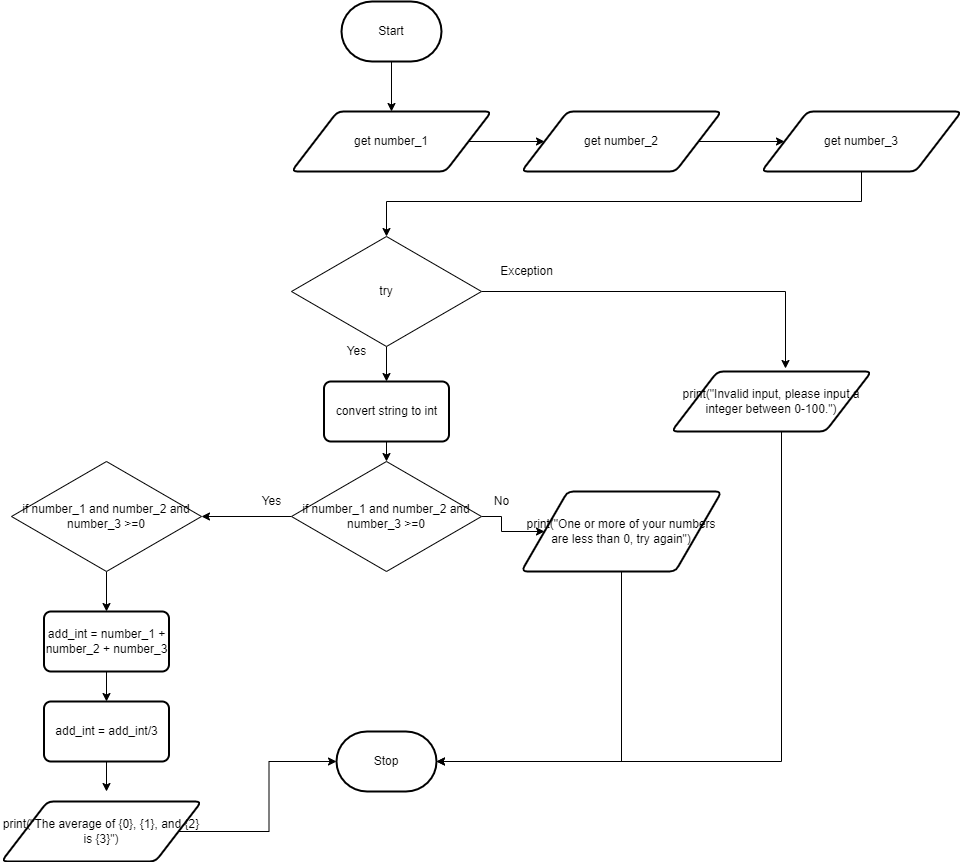

The diagram above was exported from draw.io. Its source (the exported page's mxGraphModel, read from the mxfile embedded in the PNG):
<mxGraphModel dx="1941" dy="363" grid="1" gridSize="10" guides="1" tooltips="1" connect="1" arrows="1" fold="1" page="1" pageScale="1" pageWidth="827" pageHeight="1169" math="0" shadow="0">
  <root>
    <mxCell id="0" />
    <mxCell id="1" parent="0" />
    <mxCell id="4" style="edgeStyle=none;html=1;entryX=0.5;entryY=0;entryDx=0;entryDy=0;" parent="1" source="2" target="3" edge="1">
      <mxGeometry relative="1" as="geometry" />
    </mxCell>
    <mxCell id="2" value="Start" style="strokeWidth=2;html=1;shape=mxgraph.flowchart.terminator;whiteSpace=wrap;" parent="1" vertex="1">
      <mxGeometry x="270" y="70" width="100" height="60" as="geometry" />
    </mxCell>
    <mxCell id="37" style="edgeStyle=none;html=1;" edge="1" parent="1" source="3" target="35">
      <mxGeometry relative="1" as="geometry" />
    </mxCell>
    <mxCell id="3" value="get number_1" style="shape=parallelogram;html=1;strokeWidth=2;perimeter=parallelogramPerimeter;whiteSpace=wrap;rounded=1;arcSize=12;size=0.23;" parent="1" vertex="1">
      <mxGeometry x="220" y="180" width="200" height="60" as="geometry" />
    </mxCell>
    <mxCell id="8" style="edgeStyle=none;html=1;entryX=0.5;entryY=0;entryDx=0;entryDy=0;" parent="1" edge="1">
      <mxGeometry relative="1" as="geometry">
        <mxPoint x="310" y="340" as="sourcePoint" />
        <mxPoint x="315" y="380" as="targetPoint" />
      </mxGeometry>
    </mxCell>
    <mxCell id="9" value="Stop" style="strokeWidth=2;html=1;shape=mxgraph.flowchart.terminator;whiteSpace=wrap;" parent="1" vertex="1">
      <mxGeometry x="265" y="800" width="100" height="60" as="geometry" />
    </mxCell>
    <mxCell id="21" style="edgeStyle=none;html=1;" parent="1" source="18" edge="1">
      <mxGeometry relative="1" as="geometry">
        <mxPoint x="312.5" y="490" as="targetPoint" />
      </mxGeometry>
    </mxCell>
    <mxCell id="55" style="edgeStyle=orthogonalEdgeStyle;rounded=0;html=1;entryX=0.5;entryY=0;entryDx=0;entryDy=0;" edge="1" parent="1" source="18" target="44">
      <mxGeometry relative="1" as="geometry" />
    </mxCell>
    <mxCell id="18" value="convert string to int" style="rounded=1;whiteSpace=wrap;html=1;absoluteArcSize=1;arcSize=14;strokeWidth=2;" parent="1" vertex="1">
      <mxGeometry x="252.5" y="450" width="125" height="60" as="geometry" />
    </mxCell>
    <mxCell id="26" style="edgeStyle=none;html=1;entryX=0.5;entryY=0;entryDx=0;entryDy=0;labelPosition=center;verticalLabelPosition=middle;align=center;verticalAlign=middle;" parent="1" source="25" target="18" edge="1">
      <mxGeometry relative="1" as="geometry" />
    </mxCell>
    <mxCell id="27" style="edgeStyle=orthogonalEdgeStyle;html=1;strokeColor=none;rounded=0;startArrow=none;" parent="1" source="34" edge="1">
      <mxGeometry relative="1" as="geometry">
        <mxPoint x="500" y="335" as="targetPoint" />
      </mxGeometry>
    </mxCell>
    <mxCell id="42" style="edgeStyle=orthogonalEdgeStyle;rounded=0;html=1;entryX=0.57;entryY=-0.05;entryDx=0;entryDy=0;entryPerimeter=0;" edge="1" parent="1" source="25" target="41">
      <mxGeometry relative="1" as="geometry" />
    </mxCell>
    <mxCell id="25" value="try" style="rhombus;whiteSpace=wrap;html=1;" parent="1" vertex="1">
      <mxGeometry x="220" y="305" width="190" height="110" as="geometry" />
    </mxCell>
    <mxCell id="33" value="Yes" style="text;html=1;resizable=0;autosize=1;align=center;verticalAlign=middle;points=[];fillColor=none;strokeColor=none;rounded=0;" parent="1" vertex="1">
      <mxGeometry x="265" y="410" width="40" height="20" as="geometry" />
    </mxCell>
    <mxCell id="38" style="edgeStyle=none;html=1;" edge="1" parent="1" source="35" target="36">
      <mxGeometry relative="1" as="geometry" />
    </mxCell>
    <mxCell id="35" value="get number_2" style="shape=parallelogram;html=1;strokeWidth=2;perimeter=parallelogramPerimeter;whiteSpace=wrap;rounded=1;arcSize=12;size=0.23;" vertex="1" parent="1">
      <mxGeometry x="450" y="180" width="200" height="60" as="geometry" />
    </mxCell>
    <mxCell id="39" style="edgeStyle=orthogonalEdgeStyle;html=1;entryX=0.5;entryY=0;entryDx=0;entryDy=0;rounded=0;" edge="1" parent="1" source="36" target="25">
      <mxGeometry relative="1" as="geometry">
        <Array as="points">
          <mxPoint x="790" y="270" />
          <mxPoint x="315" y="270" />
        </Array>
      </mxGeometry>
    </mxCell>
    <mxCell id="36" value="get number_3" style="shape=parallelogram;html=1;strokeWidth=2;perimeter=parallelogramPerimeter;whiteSpace=wrap;rounded=1;arcSize=12;size=0.23;" vertex="1" parent="1">
      <mxGeometry x="690" y="180" width="200" height="60" as="geometry" />
    </mxCell>
    <mxCell id="34" value="Exception" style="text;html=1;resizable=0;autosize=1;align=center;verticalAlign=middle;points=[];fillColor=none;strokeColor=none;rounded=0;" parent="1" vertex="1">
      <mxGeometry x="420" y="330" width="70" height="20" as="geometry" />
    </mxCell>
    <mxCell id="40" value="" style="edgeStyle=orthogonalEdgeStyle;html=1;strokeColor=none;rounded=0;endArrow=none;" edge="1" parent="1" source="25" target="34">
      <mxGeometry relative="1" as="geometry">
        <mxPoint x="500" y="335" as="targetPoint" />
        <mxPoint x="410" y="360" as="sourcePoint" />
      </mxGeometry>
    </mxCell>
    <mxCell id="60" style="edgeStyle=orthogonalEdgeStyle;rounded=0;html=1;entryX=1;entryY=0.5;entryDx=0;entryDy=0;entryPerimeter=0;" edge="1" parent="1" source="41" target="9">
      <mxGeometry relative="1" as="geometry">
        <Array as="points">
          <mxPoint x="710" y="830" />
        </Array>
      </mxGeometry>
    </mxCell>
    <mxCell id="41" value="print(&quot;Invalid input, please input a integer between 0-100.&quot;)" style="shape=parallelogram;html=1;strokeWidth=2;perimeter=parallelogramPerimeter;whiteSpace=wrap;rounded=1;arcSize=12;size=0.23;" vertex="1" parent="1">
      <mxGeometry x="600" y="440" width="200" height="60" as="geometry" />
    </mxCell>
    <mxCell id="45" style="edgeStyle=orthogonalEdgeStyle;rounded=0;html=1;" edge="1" parent="1" source="44">
      <mxGeometry relative="1" as="geometry">
        <mxPoint x="130" y="585" as="targetPoint" />
      </mxGeometry>
    </mxCell>
    <mxCell id="49" style="edgeStyle=orthogonalEdgeStyle;rounded=0;html=1;" edge="1" parent="1" source="44" target="48">
      <mxGeometry relative="1" as="geometry" />
    </mxCell>
    <mxCell id="44" value="if number_1 and number_2 and number_3 &amp;gt;=0" style="rhombus;whiteSpace=wrap;html=1;" vertex="1" parent="1">
      <mxGeometry x="220" y="530" width="190" height="110" as="geometry" />
    </mxCell>
    <mxCell id="63" style="edgeStyle=orthogonalEdgeStyle;rounded=0;html=1;entryX=0.5;entryY=0;entryDx=0;entryDy=0;" edge="1" parent="1" source="46" target="56">
      <mxGeometry relative="1" as="geometry" />
    </mxCell>
    <mxCell id="46" value="if number_1 and number_2 and number_3 &amp;gt;=0" style="rhombus;whiteSpace=wrap;html=1;" vertex="1" parent="1">
      <mxGeometry x="-60" y="530" width="190" height="110" as="geometry" />
    </mxCell>
    <mxCell id="61" style="edgeStyle=orthogonalEdgeStyle;rounded=0;html=1;entryX=1;entryY=0.5;entryDx=0;entryDy=0;entryPerimeter=0;" edge="1" parent="1" source="48" target="9">
      <mxGeometry relative="1" as="geometry">
        <Array as="points">
          <mxPoint x="550" y="830" />
        </Array>
      </mxGeometry>
    </mxCell>
    <mxCell id="48" value="print(&quot;One or more of your numbers are less than 0, try again&quot;)" style="shape=parallelogram;html=1;strokeWidth=2;perimeter=parallelogramPerimeter;whiteSpace=wrap;rounded=1;arcSize=12;size=0.23;" vertex="1" parent="1">
      <mxGeometry x="450" y="560" width="200" height="80" as="geometry" />
    </mxCell>
    <mxCell id="52" value="Yes" style="text;html=1;resizable=0;autosize=1;align=center;verticalAlign=middle;points=[];fillColor=none;strokeColor=none;rounded=0;" vertex="1" parent="1">
      <mxGeometry x="180" y="560" width="40" height="20" as="geometry" />
    </mxCell>
    <mxCell id="53" value="No" style="text;html=1;resizable=0;autosize=1;align=center;verticalAlign=middle;points=[];fillColor=none;strokeColor=none;rounded=0;" vertex="1" parent="1">
      <mxGeometry x="415" y="560" width="30" height="20" as="geometry" />
    </mxCell>
    <mxCell id="58" style="edgeStyle=orthogonalEdgeStyle;rounded=0;html=1;entryX=0.5;entryY=0;entryDx=0;entryDy=0;" edge="1" parent="1" source="56" target="57">
      <mxGeometry relative="1" as="geometry" />
    </mxCell>
    <mxCell id="56" value="add_int = number_1 + number_2 + number_3" style="rounded=1;whiteSpace=wrap;html=1;absoluteArcSize=1;arcSize=14;strokeWidth=2;" vertex="1" parent="1">
      <mxGeometry x="-27.5" y="680" width="125" height="60" as="geometry" />
    </mxCell>
    <mxCell id="65" style="edgeStyle=orthogonalEdgeStyle;rounded=0;html=1;" edge="1" parent="1" source="57">
      <mxGeometry relative="1" as="geometry">
        <mxPoint x="35" y="860" as="targetPoint" />
      </mxGeometry>
    </mxCell>
    <mxCell id="57" value="add_int = add_int/3" style="rounded=1;whiteSpace=wrap;html=1;absoluteArcSize=1;arcSize=14;strokeWidth=2;" vertex="1" parent="1">
      <mxGeometry x="-27.5" y="770" width="125" height="60" as="geometry" />
    </mxCell>
    <mxCell id="66" style="edgeStyle=orthogonalEdgeStyle;rounded=0;html=1;entryX=0;entryY=0.5;entryDx=0;entryDy=0;entryPerimeter=0;" edge="1" parent="1" source="62" target="9">
      <mxGeometry relative="1" as="geometry" />
    </mxCell>
    <mxCell id="62" value="print(&quot;The average of {0}, {1}, and {2} is {3}&quot;)" style="shape=parallelogram;html=1;strokeWidth=2;perimeter=parallelogramPerimeter;whiteSpace=wrap;rounded=1;arcSize=12;size=0.23;" vertex="1" parent="1">
      <mxGeometry x="-70" y="870" width="200" height="60" as="geometry" />
    </mxCell>
  </root>
</mxGraphModel>